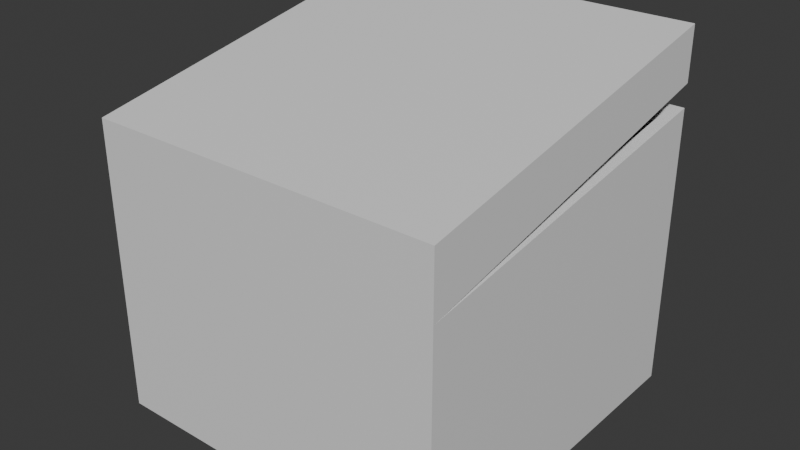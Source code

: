 # Source: AmmoPickup.blend  (saved by Blender 4.0.36; exported with 4.5.12 LTS)
import bpy
from mathutils import Matrix  # noqa: F401  (used for matrix-valued properties, if any)

bpy.ops.wm.read_factory_settings(use_empty=True)
scene = bpy.context.scene
scene.name = 'Scene'

# ---- collections
col_collection = bpy.data.collections.new('Collection'); scene.collection.children.link(col_collection)

# ---- materials (node trees are filled in below, after node groups)
mat_material = bpy.data.materials.new('Material')
mat_material.alpha_threshold = 0.0
mat_material.use_transparent_shadow = False
mat_material.roughness = 0.5
mat_material.line_color = (0.0, 0.0, 0.0, 1.0)

# ---- material node trees
mat_material.use_nodes = True; mat_material.node_tree.nodes.clear()
_N = mat_material.node_tree.nodes; _L = mat_material.node_tree.links
n0 = _N.new('ShaderNodeOutputMaterial'); n0.name = 'Material Output'; n0.location = (300, 300)
n1 = _N.new('ShaderNodeBsdfPrincipled'); n1.name = 'Principled BSDF'; n1.location = (10, 300)
n1.inputs[3].default_value = 1.45
_L.new(n1.outputs[0], n0.inputs[0])
n0.is_active_output = True

# ---- world
world_world = bpy.data.worlds.new('World'); scene.world = world_world
world_world.use_nodes = True; world_world.node_tree.nodes.clear()
_N = world_world.node_tree.nodes; _L = world_world.node_tree.links
n0 = _N.new('ShaderNodeOutputWorld'); n0.name = 'World Output'; n0.location = (300, 300)
n1 = _N.new('ShaderNodeBackground'); n1.name = 'Background'; n1.location = (10, 300)
n1.inputs[0].default_value = (0.05088, 0.05088, 0.05088, 1.0)
_L.new(n1.outputs[0], n0.inputs[0])
n0.is_active_output = True
world_world.color = (0.05088, 0.05088, 0.05088)
world_world.use_sun_shadow = False
world_world.sun_shadow_jitter_overblur = 0.0

# ---- meshes
me_cube = bpy.data.meshes.new('Cube')
me_cube.from_pydata([(0.9408, 0.9442, 0.71), (1.0, 1.0, -1.0), (1.0, -1.0, -1.0), (-0.9408, 0.9442, 0.71), (-1.0, 1.0, -1.0), (-1.0, -1.0, -1.0), (0.932, 0.9327, 0.5903), (-0.9686, -0.8768, 0.3293), (0.9686, -0.8768, 0.3293), (-0.932, 0.9327, 0.5903), (-1.0, -1.0, 0.65), (1.0, -1.0, 0.65), (1.0, 1.0, 1.03), (-1.0, 1.0, 1.03), (0.932, -0.8396, 0.3232), (1.0, 1.0, 0.7295), (-1.0, 1.0, 0.7295), (-0.932, -0.8396, 0.3232), (0.9408, -0.9442, 0.5995), (0.9408, 0.9442, 0.99), (-0.9408, 0.9442, 0.99), (-0.9408, -0.9442, 0.5995), (-1.0, 1.0, 0.6), (1.0, 1.0, 0.6), (1.0, -1.0, 0.3), (-1.0, -1.0, 0.3), (0.9408, -0.9442, 0.3195), (-0.9408, -0.9442, 0.3195), (-0.932, 0.9327, -0.4097), (0.932, 0.9327, -0.4097), (0.932, -0.8396, -0.6768), (-0.932, -0.8396, -0.6768), (0.9686, -0.8768, -0.6707), (-0.9686, -0.8768, -0.6707), (-1.0, 1.0, 0.7295), (1.0, 1.0, 0.7295), (-1.0, 1.0, 1.03), (1.0, 1.0, 1.03)], [], [(13, 10, 11, 12), (4, 1, 2, 5), (4, 22, 23, 1), (1, 23, 24, 2), (5, 25, 22, 4), (2, 24, 25, 5), (24, 11, 10, 25), (15, 12, 11, 24), (15, 12, 37, 35), (13, 16, 25, 10), (27, 3, 20, 21), (26, 0, 15, 24), (0, 3, 16, 15), (27, 26, 24, 25), (3, 27, 25, 16), (18, 21, 20, 19), (3, 0, 19, 20), (26, 27, 21, 18), (0, 26, 18, 19), (8, 14, 30, 32), (9, 6, 23, 22), (6, 14, 24, 23), (17, 9, 22, 25), (8, 7, 27, 26), (14, 8, 26, 24), (7, 17, 25, 27), (28, 31, 33, 32, 30, 29), (9, 17, 31, 28), (6, 9, 28, 29), (17, 7, 33, 31), (7, 8, 32, 33), (14, 6, 29, 30), (34, 36, 37, 35), (12, 13, 36, 37), (13, 16, 34, 36), (16, 15, 35, 34)])
_uv = me_cube.uv_layers.new(name='UVMap')
_uv.uv.foreach_set('vector', [0.2672, 0.8741, 0.2579, 0.8323, 0.3026, 0.8447, 0.3119, 0.8865, 0.2827, 0.9723, 0.2827, 0.7116, 0.2319, 0.6992, 0.2319, 0.9599, 0.8273, 0.01881, 0.8273, 0.556, 0.1557, 0.556, 0.1557, 0.01881, 0.8273, 0.07364, 0.8273, 0.6109, 0.1558, 0.5101, 0.1558, 0.07364, 0.8267, 0.07337, 0.8267, 0.5099, 0.1552, 0.6106, 0.1552, 0.07337, 0.8274, 0.07473, 0.8274, 0.5112, 0.1559, 0.5112, 0.1559, 0.07473, 0.07276, 0.9656, 0.02715, 0.9656, 0.02715, 0.7049, 0.07276, 0.7049, 0.2433, 0.7255, 0.2816, 0.7173, 0.2879, 0.9826, 0.2433, 0.9921, 0.2433, 0.7255, 0.2816, 0.7173, 0.2816, 0.7173, 0.2433, 0.7255, 0.2943, 0.7173, 0.02715, 0.7131, 0.02715, 0.9797, 0.2879, 0.9826, 0.9267, 0.9942, 0.9267, 0.7429, 0.9624, 0.7355, 0.9624, 0.9868, 0.05165, 0.776, 0.06096, 0.8317, 0.06867, 0.824, 0.05937, 0.7837, 0.08651, 0.8375, 0.07721, 0.7758, 0.06956, 0.7835, 0.07886, 0.8298, 0.0619, 0.7758, 0.0712, 0.8375, 0.07886, 0.8298, 0.06956, 0.7835, 0.07638, 0.8317, 0.06708, 0.776, 0.05937, 0.7837, 0.06867, 0.824, 0.9609, 0.9803, 0.7157, 0.9803, 0.7157, 0.729, 0.9609, 0.729, 0.9539, 0.7751, 0.9446, 0.7134, 0.9081, 0.7134, 0.9174, 0.7751, 0.9174, 0.7751, 0.9081, 0.7134, 0.8716, 0.7134, 0.8809, 0.7751, 0.6928, 0.7305, 0.6928, 0.9818, 0.9624, 0.9868, 0.9624, 0.7355, 0.06708, 0.7554, 0.06856, 0.7507, 0.1975, 0.7693, 0.1961, 0.774, 0.2738, 0.7108, 0.03093, 0.7108, 0.02207, 0.7019, 0.2827, 0.7019, 0.03093, 0.7108, 0.03093, 0.9444, 0.02207, 0.9655, 0.02207, 0.7019, 0.2738, 0.9444, 0.2738, 0.7108, 0.2827, 0.7019, 0.2827, 0.9655, 0.2039, 0.7826, 0.1946, 0.7282, 0.1858, 0.7246, 0.1951, 0.7863, 0.2066, 0.7826, 0.2081, 0.7873, 0.2081, 0.7962, 0.2066, 0.8038, 0.2051, 0.7873, 0.2066, 0.7826, 0.2066, 0.8038, 0.2051, 0.7962, 0.9605, 0.933, 0.7269, 0.933, 0.7223, 0.9378, 0.7223, 0.6853, 0.7269, 0.6901, 0.9605, 0.6901, 0.9622, 0.8863, 0.9514, 0.813, 0.8225, 0.8316, 0.8332, 0.9049, 0.834, 0.98, 0.834, 0.7371, 0.9643, 0.7371, 0.9643, 0.98, 0.2503, 0.8716, 0.2518, 0.8763, 0.1228, 0.8949, 0.1213, 0.8902, 0.753, 0.7148, 0.7623, 0.7692, 0.8926, 0.7692, 0.8833, 0.7148, 0.7522, 0.7722, 0.76, 0.8455, 0.889, 0.8641, 0.8811, 0.7908, 0.1951, 0.7826, 0.156, 0.7826, 0.1467, 0.7364, 0.1858, 0.7364, 0.3119, 0.8865, 0.2672, 0.8741, 0.2672, 0.8741, 0.3119, 0.8865, 0.2943, 0.7173, 0.02715, 0.7131, 0.02715, 0.7131, 0.2943, 0.7173, 0.06956, 0.7835, 0.07886, 0.8298, 0.07886, 0.8298, 0.06956, 0.7835])
me_cube.materials.append(mat_material)
me_cube.use_mirror_x = True
me_cube.use_mirror_vertex_groups = False
me_cube.update()

# ---- objects
ob_cube = bpy.data.objects.new('Cube', me_cube)

# ---- transforms, parenting, visibility, modifiers, constraints
ob_cube.location = (0.0, 0.0, 0.0)
ob_cube.lock_rotations_4d = False
ob_cube.empty_display_type = 'ARROWS'
ob_cube.lineart.crease_threshold = 0.0
ob_cube.use_mesh_mirror_x = True

# ---- collection membership
col_collection.objects.link(ob_cube)

# ---- scene / render settings (as saved in the file)
scene.frame_start = 1; scene.frame_end = 250; scene.frame_set(1)
scene.render.engine = 'BLENDER_EEVEE_NEXT'
scene.cycles.sampling_pattern = 'TABULATED_SOBOL'
bpy.context.view_layer.update()

# ---- added for rendering (the .blend has no active camera and no usable light): camera, sun
cam_auto = bpy.data.cameras.new('AutoCamera')
cam_auto.lens = 50.0
cam_auto.sensor_width = 36.0
cam_auto.clip_end = 1000.0
ob_auto_camera = bpy.data.objects.new('AutoCamera', cam_auto)
scene.collection.objects.link(ob_auto_camera)
ob_auto_camera.location = (3.22093, -3.86511, 2.59151)
ob_auto_camera.rotation_euler = (1.09748, -7.21219e-08, 0.694738)
scene.camera = ob_auto_camera
light_auto_sun = bpy.data.lights.new('AutoSun', 'SUN')
light_auto_sun.energy = 3.0
light_auto_sun.angle = 0.0523599
ob_auto_sun = bpy.data.objects.new('AutoSun', light_auto_sun)
scene.collection.objects.link(ob_auto_sun)
ob_auto_sun.rotation_euler = (0.872665, 0.174533, 0.523599)
bpy.context.view_layer.update()
